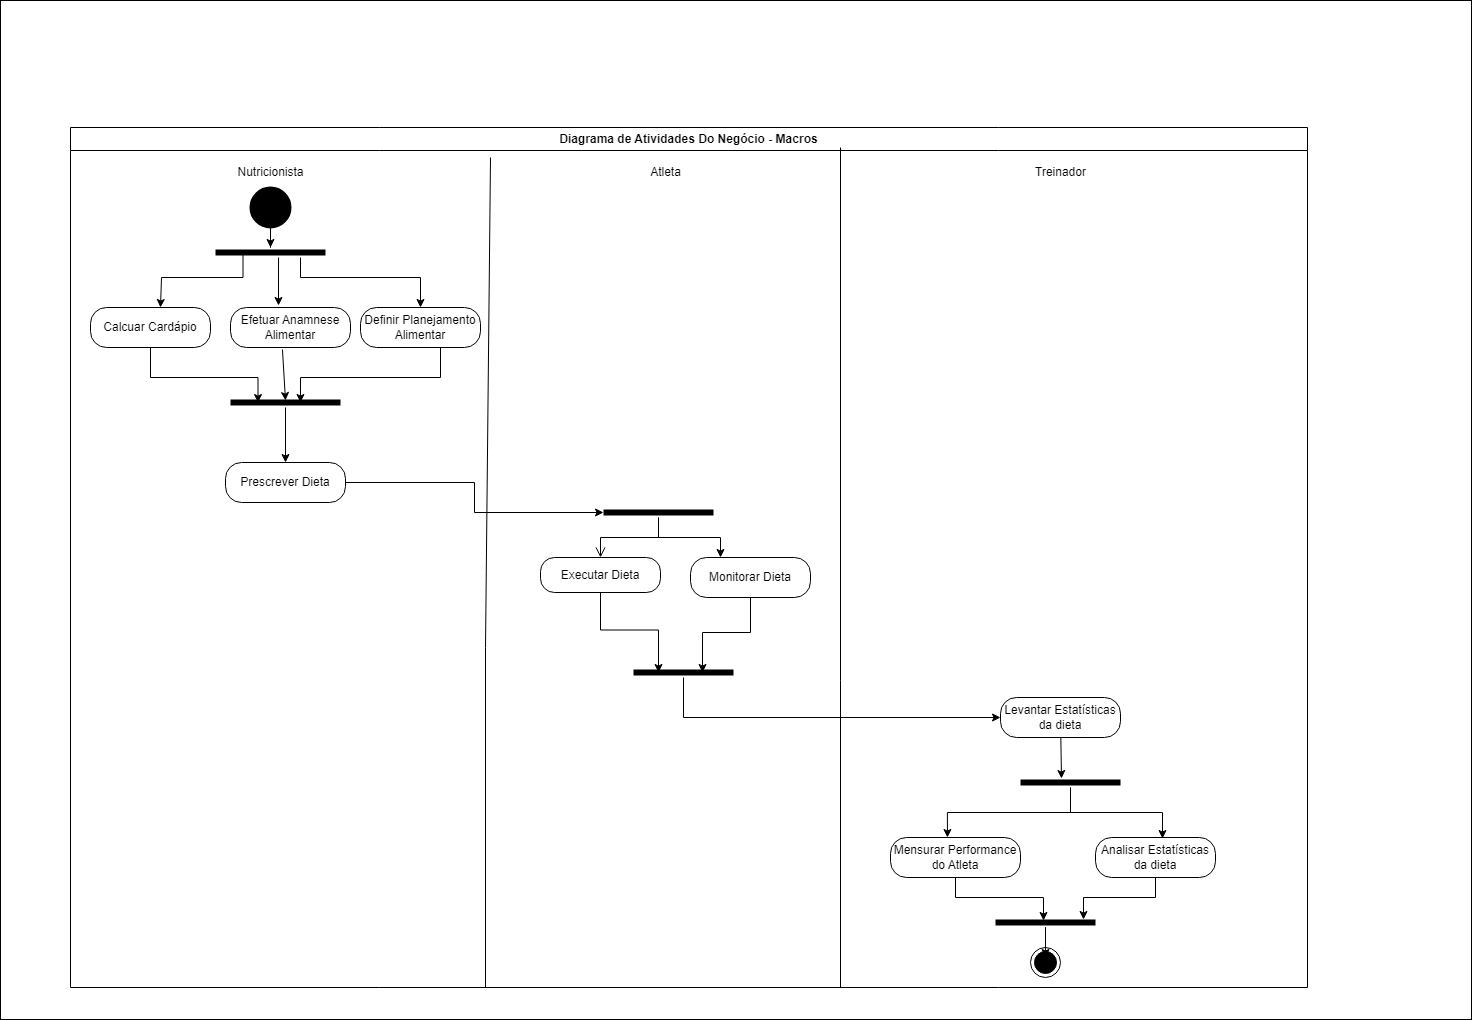

The diagram above was exported from draw.io. Its source (the exported page's mxGraphModel, read from the mxfile embedded in the PNG):
<mxGraphModel dx="1699" dy="1653" grid="1" gridSize="10" guides="1" tooltips="1" connect="1" arrows="1" fold="1" page="1" pageScale="1" pageWidth="827" pageHeight="1169" math="0" shadow="0">
  <root>
    <mxCell id="0" />
    <mxCell id="1" parent="0" />
    <mxCell id="qup28fQVtdb-e4j_zm6n-1" value="" style="rounded=0;whiteSpace=wrap;html=1;" vertex="1" parent="1">
      <mxGeometry x="-460" y="-7" width="1471" height="1019" as="geometry" />
    </mxCell>
    <mxCell id="aDUIC-FljYsQZVUYhaxM-1" value="Diagrama de Atividades Do Negócio - Macros" style="swimlane;whiteSpace=wrap;html=1;" vertex="1" parent="1">
      <mxGeometry x="-390" y="120" width="1237" height="860" as="geometry" />
    </mxCell>
    <mxCell id="aDUIC-FljYsQZVUYhaxM-2" value="" style="endArrow=none;html=1;rounded=0;" edge="1" parent="aDUIC-FljYsQZVUYhaxM-1">
      <mxGeometry width="50" height="50" relative="1" as="geometry">
        <mxPoint x="415" y="860" as="sourcePoint" />
        <mxPoint x="420" y="30" as="targetPoint" />
        <Array as="points">
          <mxPoint x="415" y="520" />
        </Array>
      </mxGeometry>
    </mxCell>
    <mxCell id="aDUIC-FljYsQZVUYhaxM-3" value="" style="endArrow=none;html=1;rounded=0;" edge="1" parent="aDUIC-FljYsQZVUYhaxM-1">
      <mxGeometry width="50" height="50" relative="1" as="geometry">
        <mxPoint x="770" y="860" as="sourcePoint" />
        <mxPoint x="770" y="20" as="targetPoint" />
        <Array as="points">
          <mxPoint x="770" y="246.5" />
          <mxPoint x="770" y="121.5" />
        </Array>
      </mxGeometry>
    </mxCell>
    <mxCell id="aDUIC-FljYsQZVUYhaxM-4" value="Nutricionista" style="text;html=1;align=center;verticalAlign=middle;resizable=0;points=[];autosize=1;strokeColor=none;fillColor=none;" vertex="1" parent="aDUIC-FljYsQZVUYhaxM-1">
      <mxGeometry x="155" y="30" width="90" height="30" as="geometry" />
    </mxCell>
    <mxCell id="aDUIC-FljYsQZVUYhaxM-5" value="Atleta" style="text;html=1;align=center;verticalAlign=middle;resizable=0;points=[];autosize=1;strokeColor=none;fillColor=none;" vertex="1" parent="aDUIC-FljYsQZVUYhaxM-1">
      <mxGeometry x="570" y="30" width="50" height="30" as="geometry" />
    </mxCell>
    <mxCell id="aDUIC-FljYsQZVUYhaxM-6" value="Treinador" style="text;html=1;align=center;verticalAlign=middle;resizable=0;points=[];autosize=1;strokeColor=none;fillColor=none;" vertex="1" parent="aDUIC-FljYsQZVUYhaxM-1">
      <mxGeometry x="955" y="30" width="70" height="30" as="geometry" />
    </mxCell>
    <mxCell id="b3E37SLjc8KNeZdyOkcJ-22" style="edgeStyle=orthogonalEdgeStyle;rounded=0;orthogonalLoop=1;jettySize=auto;html=1;entryX=0.25;entryY=0.5;entryDx=0;entryDy=0;entryPerimeter=0;" edge="1" parent="aDUIC-FljYsQZVUYhaxM-1" source="aDUIC-FljYsQZVUYhaxM-9" target="b3E37SLjc8KNeZdyOkcJ-12">
      <mxGeometry relative="1" as="geometry">
        <Array as="points">
          <mxPoint x="80" y="250" />
          <mxPoint x="188" y="250" />
        </Array>
      </mxGeometry>
    </mxCell>
    <mxCell id="aDUIC-FljYsQZVUYhaxM-9" value="Calcuar Cardápio" style="rounded=1;whiteSpace=wrap;html=1;arcSize=40;fontColor=#000000;fillColor=#FFFFFF;strokeColor=#000000;" vertex="1" parent="aDUIC-FljYsQZVUYhaxM-1">
      <mxGeometry x="20" y="180" width="120" height="40" as="geometry" />
    </mxCell>
    <mxCell id="aDUIC-FljYsQZVUYhaxM-10" value="" style="shape=line;html=1;strokeWidth=6;strokeColor=#000000;" vertex="1" parent="aDUIC-FljYsQZVUYhaxM-1">
      <mxGeometry x="533" y="380" width="110" height="10" as="geometry" />
    </mxCell>
    <mxCell id="aDUIC-FljYsQZVUYhaxM-12" style="edgeStyle=orthogonalEdgeStyle;rounded=0;orthogonalLoop=1;jettySize=auto;html=1;entryX=0.25;entryY=0.5;entryDx=0;entryDy=0;entryPerimeter=0;strokeColor=#000000;" edge="1" parent="aDUIC-FljYsQZVUYhaxM-1" source="aDUIC-FljYsQZVUYhaxM-13" target="aDUIC-FljYsQZVUYhaxM-15">
      <mxGeometry relative="1" as="geometry" />
    </mxCell>
    <mxCell id="aDUIC-FljYsQZVUYhaxM-13" value="Executar Dieta" style="rounded=1;whiteSpace=wrap;html=1;arcSize=40;fontColor=#000000;fillColor=#FFFFFF;strokeColor=#000000;" vertex="1" parent="aDUIC-FljYsQZVUYhaxM-1">
      <mxGeometry x="470" y="430" width="120" height="35" as="geometry" />
    </mxCell>
    <mxCell id="aDUIC-FljYsQZVUYhaxM-14" value="" style="edgeStyle=orthogonalEdgeStyle;html=1;verticalAlign=bottom;endArrow=open;endSize=8;strokeColor=#000000;rounded=0;entryX=0.5;entryY=0;entryDx=0;entryDy=0;" edge="1" parent="aDUIC-FljYsQZVUYhaxM-1" source="aDUIC-FljYsQZVUYhaxM-10" target="aDUIC-FljYsQZVUYhaxM-13">
      <mxGeometry relative="1" as="geometry">
        <mxPoint x="320" y="290" as="targetPoint" />
      </mxGeometry>
    </mxCell>
    <mxCell id="b3E37SLjc8KNeZdyOkcJ-20" style="edgeStyle=orthogonalEdgeStyle;rounded=0;orthogonalLoop=1;jettySize=auto;html=1;entryX=0;entryY=0.5;entryDx=0;entryDy=0;" edge="1" parent="aDUIC-FljYsQZVUYhaxM-1" source="aDUIC-FljYsQZVUYhaxM-15" target="aDUIC-FljYsQZVUYhaxM-17">
      <mxGeometry relative="1" as="geometry">
        <Array as="points">
          <mxPoint x="613" y="590" />
        </Array>
      </mxGeometry>
    </mxCell>
    <mxCell id="aDUIC-FljYsQZVUYhaxM-15" value="" style="shape=line;html=1;strokeWidth=6;strokeColor=#000000;" vertex="1" parent="aDUIC-FljYsQZVUYhaxM-1">
      <mxGeometry x="563" y="540" width="100" height="10" as="geometry" />
    </mxCell>
    <mxCell id="aDUIC-FljYsQZVUYhaxM-17" value="Levantar Estatísticas da dieta" style="rounded=1;whiteSpace=wrap;html=1;arcSize=40;fontColor=#000000;fillColor=#FFFFFF;strokeColor=#000000;" vertex="1" parent="aDUIC-FljYsQZVUYhaxM-1">
      <mxGeometry x="930" y="570" width="120" height="40" as="geometry" />
    </mxCell>
    <mxCell id="aDUIC-FljYsQZVUYhaxM-18" value="" style="ellipse;html=1;shape=endState;fillColor=#000000;strokeColor=#000000;" vertex="1" parent="aDUIC-FljYsQZVUYhaxM-1">
      <mxGeometry x="960" y="820" width="30" height="30" as="geometry" />
    </mxCell>
    <mxCell id="CatvwjGxje-l5VUyBAxM-4" style="rounded=0;orthogonalLoop=1;jettySize=auto;html=1;entryX=0.438;entryY=0;entryDx=0;entryDy=0;entryPerimeter=0;strokeColor=#000000;edgeStyle=orthogonalEdgeStyle;" edge="1" parent="aDUIC-FljYsQZVUYhaxM-1" source="CatvwjGxje-l5VUyBAxM-1" target="CatvwjGxje-l5VUyBAxM-3">
      <mxGeometry relative="1" as="geometry" />
    </mxCell>
    <mxCell id="CatvwjGxje-l5VUyBAxM-1" value="" style="shape=line;html=1;strokeWidth=6;strokeColor=#000000;" vertex="1" parent="aDUIC-FljYsQZVUYhaxM-1">
      <mxGeometry x="950" y="650" width="100" height="10" as="geometry" />
    </mxCell>
    <mxCell id="aDUIC-FljYsQZVUYhaxM-24" style="rounded=0;orthogonalLoop=1;jettySize=auto;html=1;entryX=0.41;entryY=0.1;entryDx=0;entryDy=0;strokeColor=#000000;entryPerimeter=0;" edge="1" parent="aDUIC-FljYsQZVUYhaxM-1" source="aDUIC-FljYsQZVUYhaxM-17" target="CatvwjGxje-l5VUyBAxM-1">
      <mxGeometry relative="1" as="geometry" />
    </mxCell>
    <mxCell id="b3E37SLjc8KNeZdyOkcJ-24" style="edgeStyle=orthogonalEdgeStyle;rounded=0;orthogonalLoop=1;jettySize=auto;html=1;entryX=0.48;entryY=0.3;entryDx=0;entryDy=0;entryPerimeter=0;" edge="1" parent="aDUIC-FljYsQZVUYhaxM-1" source="CatvwjGxje-l5VUyBAxM-3" target="CatvwjGxje-l5VUyBAxM-9">
      <mxGeometry relative="1" as="geometry" />
    </mxCell>
    <mxCell id="CatvwjGxje-l5VUyBAxM-3" value="Mensurar Performance do Atleta" style="rounded=1;whiteSpace=wrap;html=1;arcSize=40;fontColor=#000000;fillColor=#FFFFFF;strokeColor=#000000;" vertex="1" parent="aDUIC-FljYsQZVUYhaxM-1">
      <mxGeometry x="820" y="710" width="130" height="40" as="geometry" />
    </mxCell>
    <mxCell id="CatvwjGxje-l5VUyBAxM-11" style="edgeStyle=orthogonalEdgeStyle;rounded=0;orthogonalLoop=1;jettySize=auto;html=1;strokeColor=#000000;entryX=0.5;entryY=0.333;entryDx=0;entryDy=0;entryPerimeter=0;" edge="1" parent="aDUIC-FljYsQZVUYhaxM-1" source="CatvwjGxje-l5VUyBAxM-9" target="aDUIC-FljYsQZVUYhaxM-18">
      <mxGeometry relative="1" as="geometry">
        <mxPoint x="650" y="590" as="targetPoint" />
      </mxGeometry>
    </mxCell>
    <mxCell id="CatvwjGxje-l5VUyBAxM-9" value="" style="shape=line;html=1;strokeWidth=6;strokeColor=#000000;" vertex="1" parent="aDUIC-FljYsQZVUYhaxM-1">
      <mxGeometry x="925" y="790" width="100" height="10" as="geometry" />
    </mxCell>
    <mxCell id="ZBfCPvgVRMJyIDid_Nbv-2" value="" style="strokeWidth=2;html=1;shape=mxgraph.flowchart.start_2;whiteSpace=wrap;fillColor=#000000;strokeColor=#000000;" vertex="1" parent="aDUIC-FljYsQZVUYhaxM-1">
      <mxGeometry x="180" y="60" width="40" height="40" as="geometry" />
    </mxCell>
    <mxCell id="b3E37SLjc8KNeZdyOkcJ-8" style="edgeStyle=orthogonalEdgeStyle;rounded=0;orthogonalLoop=1;jettySize=auto;html=1;startArrow=classic;startFill=1;endArrow=none;endFill=0;" edge="1" parent="aDUIC-FljYsQZVUYhaxM-1" source="b3E37SLjc8KNeZdyOkcJ-1" target="ZBfCPvgVRMJyIDid_Nbv-2">
      <mxGeometry relative="1" as="geometry" />
    </mxCell>
    <mxCell id="b3E37SLjc8KNeZdyOkcJ-9" style="rounded=0;orthogonalLoop=1;jettySize=auto;html=1;entryX=0.4;entryY=-0.05;entryDx=0;entryDy=0;entryPerimeter=0;exitX=0.573;exitY=1;exitDx=0;exitDy=0;exitPerimeter=0;" edge="1" parent="aDUIC-FljYsQZVUYhaxM-1" source="b3E37SLjc8KNeZdyOkcJ-1" target="b3E37SLjc8KNeZdyOkcJ-3">
      <mxGeometry relative="1" as="geometry" />
    </mxCell>
    <mxCell id="b3E37SLjc8KNeZdyOkcJ-10" style="rounded=0;orthogonalLoop=1;jettySize=auto;html=1;exitX=0.25;exitY=0.5;exitDx=0;exitDy=0;exitPerimeter=0;edgeStyle=orthogonalEdgeStyle;" edge="1" parent="aDUIC-FljYsQZVUYhaxM-1" source="b3E37SLjc8KNeZdyOkcJ-1">
      <mxGeometry relative="1" as="geometry">
        <mxPoint x="145" y="130" as="sourcePoint" />
        <mxPoint x="90" y="180" as="targetPoint" />
        <Array as="points">
          <mxPoint x="173" y="150" />
          <mxPoint x="91" y="150" />
        </Array>
      </mxGeometry>
    </mxCell>
    <mxCell id="b3E37SLjc8KNeZdyOkcJ-1" value="" style="shape=line;html=1;strokeWidth=6;strokeColor=#000000;" vertex="1" parent="aDUIC-FljYsQZVUYhaxM-1">
      <mxGeometry x="145" y="120" width="110" height="10" as="geometry" />
    </mxCell>
    <mxCell id="b3E37SLjc8KNeZdyOkcJ-14" style="rounded=0;orthogonalLoop=1;jettySize=auto;html=1;entryX=0.5;entryY=0.3;entryDx=0;entryDy=0;entryPerimeter=0;exitX=0.433;exitY=1.05;exitDx=0;exitDy=0;exitPerimeter=0;" edge="1" parent="aDUIC-FljYsQZVUYhaxM-1" source="b3E37SLjc8KNeZdyOkcJ-3" target="b3E37SLjc8KNeZdyOkcJ-12">
      <mxGeometry relative="1" as="geometry" />
    </mxCell>
    <mxCell id="b3E37SLjc8KNeZdyOkcJ-3" value="Efetuar&amp;nbsp;Anamnese Alimentar" style="rounded=1;whiteSpace=wrap;html=1;arcSize=40;fontColor=#000000;fillColor=#FFFFFF;strokeColor=#000000;" vertex="1" parent="aDUIC-FljYsQZVUYhaxM-1">
      <mxGeometry x="160" y="180" width="120" height="40" as="geometry" />
    </mxCell>
    <mxCell id="b3E37SLjc8KNeZdyOkcJ-17" style="rounded=0;orthogonalLoop=1;jettySize=auto;html=1;entryX=0.5;entryY=0;entryDx=0;entryDy=0;" edge="1" parent="aDUIC-FljYsQZVUYhaxM-1" source="b3E37SLjc8KNeZdyOkcJ-12" target="b3E37SLjc8KNeZdyOkcJ-16">
      <mxGeometry relative="1" as="geometry" />
    </mxCell>
    <mxCell id="b3E37SLjc8KNeZdyOkcJ-12" value="" style="shape=line;html=1;strokeWidth=6;strokeColor=#000000;" vertex="1" parent="aDUIC-FljYsQZVUYhaxM-1">
      <mxGeometry x="160" y="270" width="110" height="10" as="geometry" />
    </mxCell>
    <mxCell id="b3E37SLjc8KNeZdyOkcJ-18" style="edgeStyle=orthogonalEdgeStyle;rounded=0;orthogonalLoop=1;jettySize=auto;html=1;entryX=0;entryY=0.5;entryDx=0;entryDy=0;entryPerimeter=0;" edge="1" parent="aDUIC-FljYsQZVUYhaxM-1" source="b3E37SLjc8KNeZdyOkcJ-16" target="aDUIC-FljYsQZVUYhaxM-10">
      <mxGeometry relative="1" as="geometry" />
    </mxCell>
    <mxCell id="b3E37SLjc8KNeZdyOkcJ-16" value="Prescrever Dieta" style="rounded=1;whiteSpace=wrap;html=1;arcSize=40;fontColor=#000000;fillColor=#FFFFFF;strokeColor=#000000;" vertex="1" parent="aDUIC-FljYsQZVUYhaxM-1">
      <mxGeometry x="155" y="335" width="120" height="40" as="geometry" />
    </mxCell>
    <mxCell id="aDUIC-FljYsQZVUYhaxM-22" style="rounded=0;orthogonalLoop=1;jettySize=auto;html=1;strokeColor=#000000;entryX=0.88;entryY=0.2;entryDx=0;entryDy=0;entryPerimeter=0;edgeStyle=orthogonalEdgeStyle;" edge="1" parent="aDUIC-FljYsQZVUYhaxM-1" source="aDUIC-FljYsQZVUYhaxM-23" target="CatvwjGxje-l5VUyBAxM-9">
      <mxGeometry relative="1" as="geometry">
        <mxPoint x="1010" y="530" as="targetPoint" />
      </mxGeometry>
    </mxCell>
    <mxCell id="CatvwjGxje-l5VUyBAxM-5" style="edgeStyle=orthogonalEdgeStyle;rounded=0;orthogonalLoop=1;jettySize=auto;html=1;entryX=0.558;entryY=0.025;entryDx=0;entryDy=0;entryPerimeter=0;strokeColor=#000000;" edge="1" parent="aDUIC-FljYsQZVUYhaxM-1" source="CatvwjGxje-l5VUyBAxM-1" target="aDUIC-FljYsQZVUYhaxM-23">
      <mxGeometry relative="1" as="geometry" />
    </mxCell>
    <mxCell id="b3E37SLjc8KNeZdyOkcJ-19" style="edgeStyle=orthogonalEdgeStyle;rounded=0;orthogonalLoop=1;jettySize=auto;html=1;entryX=0.69;entryY=0.5;entryDx=0;entryDy=0;entryPerimeter=0;" edge="1" parent="aDUIC-FljYsQZVUYhaxM-1" source="aDUIC-FljYsQZVUYhaxM-20" target="aDUIC-FljYsQZVUYhaxM-15">
      <mxGeometry relative="1" as="geometry" />
    </mxCell>
    <mxCell id="aDUIC-FljYsQZVUYhaxM-20" value="Monitorar Dieta" style="rounded=1;whiteSpace=wrap;html=1;arcSize=40;fontColor=#000000;fillColor=#FFFFFF;strokeColor=#000000;" vertex="1" parent="aDUIC-FljYsQZVUYhaxM-1">
      <mxGeometry x="620" y="430" width="120" height="40" as="geometry" />
    </mxCell>
    <mxCell id="aDUIC-FljYsQZVUYhaxM-21" style="edgeStyle=orthogonalEdgeStyle;rounded=0;orthogonalLoop=1;jettySize=auto;html=1;entryX=0.25;entryY=0;entryDx=0;entryDy=0;strokeColor=#000000;" edge="1" parent="aDUIC-FljYsQZVUYhaxM-1" source="aDUIC-FljYsQZVUYhaxM-10" target="aDUIC-FljYsQZVUYhaxM-20">
      <mxGeometry relative="1" as="geometry" />
    </mxCell>
    <mxCell id="aDUIC-FljYsQZVUYhaxM-23" value="Analisar Estatísticas da dieta" style="rounded=1;whiteSpace=wrap;html=1;arcSize=40;fontColor=#000000;fillColor=#FFFFFF;strokeColor=#000000;" vertex="1" parent="aDUIC-FljYsQZVUYhaxM-1">
      <mxGeometry x="1025" y="710" width="120" height="40" as="geometry" />
    </mxCell>
    <mxCell id="b3E37SLjc8KNeZdyOkcJ-15" style="edgeStyle=orthogonalEdgeStyle;rounded=0;orthogonalLoop=1;jettySize=auto;html=1;entryX=0.636;entryY=0.5;entryDx=0;entryDy=0;entryPerimeter=0;" edge="1" parent="1" source="b3E37SLjc8KNeZdyOkcJ-2" target="b3E37SLjc8KNeZdyOkcJ-12">
      <mxGeometry relative="1" as="geometry">
        <Array as="points">
          <mxPoint x="-20" y="370" />
          <mxPoint x="-160" y="370" />
          <mxPoint x="-160" y="395" />
        </Array>
      </mxGeometry>
    </mxCell>
    <mxCell id="b3E37SLjc8KNeZdyOkcJ-2" value="Definir Planejamento Alimentar" style="rounded=1;whiteSpace=wrap;html=1;arcSize=40;fontColor=#000000;fillColor=#FFFFFF;strokeColor=#000000;" vertex="1" parent="1">
      <mxGeometry x="-100" y="300" width="120" height="40" as="geometry" />
    </mxCell>
    <mxCell id="b3E37SLjc8KNeZdyOkcJ-11" style="edgeStyle=orthogonalEdgeStyle;rounded=0;orthogonalLoop=1;jettySize=auto;html=1;entryX=0.5;entryY=0;entryDx=0;entryDy=0;" edge="1" parent="1" source="b3E37SLjc8KNeZdyOkcJ-1" target="b3E37SLjc8KNeZdyOkcJ-2">
      <mxGeometry relative="1" as="geometry">
        <Array as="points">
          <mxPoint x="-160" y="270" />
          <mxPoint x="-40" y="270" />
        </Array>
      </mxGeometry>
    </mxCell>
  </root>
</mxGraphModel>